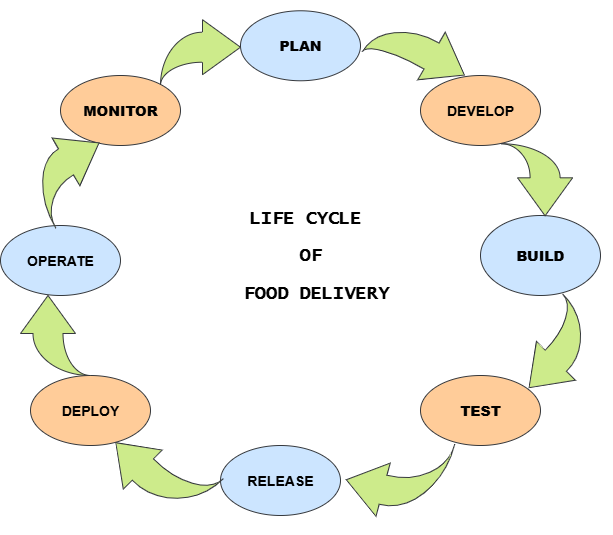

The diagram above was exported from draw.io. Its source (the exported page's mxGraphModel, read from the mxfile embedded in the PNG):
<mxGraphModel dx="947" dy="1611" grid="1" gridSize="10" guides="1" tooltips="1" connect="1" arrows="1" fold="1" page="1" pageScale="1" pageWidth="850" pageHeight="1100" math="0" shadow="0">
  <root>
    <mxCell id="0" />
    <mxCell id="1" parent="0" />
    <mxCell id="5-JZnEAw1fBK0iVdVkh9-1" value="&lt;h3&gt;&lt;b&gt;PLAN&lt;/b&gt;&lt;/h3&gt;" style="ellipse;whiteSpace=wrap;html=1;fillColor=#cce5ff;strokeColor=#36393d;" vertex="1" parent="1">
      <mxGeometry x="310" y="-4.73" width="120" height="70" as="geometry" />
    </mxCell>
    <mxCell id="5-JZnEAw1fBK0iVdVkh9-2" value="&lt;h3&gt;DEPLOY&lt;/h3&gt;" style="ellipse;whiteSpace=wrap;html=1;fillColor=#ffcc99;strokeColor=#36393d;" vertex="1" parent="1">
      <mxGeometry x="100" y="360" width="120" height="70" as="geometry" />
    </mxCell>
    <mxCell id="5-JZnEAw1fBK0iVdVkh9-3" value="&lt;h3&gt;DEVELOP&lt;/h3&gt;" style="ellipse;whiteSpace=wrap;html=1;fillColor=#ffcc99;strokeColor=#36393d;" vertex="1" parent="1">
      <mxGeometry x="490" y="60" width="120" height="70" as="geometry" />
    </mxCell>
    <mxCell id="5-JZnEAw1fBK0iVdVkh9-4" value="&lt;h3&gt;&lt;b&gt;MONITOR&lt;/b&gt;&lt;/h3&gt;" style="ellipse;whiteSpace=wrap;html=1;fillColor=#ffcc99;strokeColor=#36393d;" vertex="1" parent="1">
      <mxGeometry x="130" y="60" width="120" height="70" as="geometry" />
    </mxCell>
    <mxCell id="5-JZnEAw1fBK0iVdVkh9-5" value="&lt;h3&gt;OPERATE&lt;/h3&gt;" style="ellipse;whiteSpace=wrap;html=1;fillColor=#cce5ff;strokeColor=#36393d;" vertex="1" parent="1">
      <mxGeometry x="70" y="210" width="120" height="70" as="geometry" />
    </mxCell>
    <mxCell id="5-JZnEAw1fBK0iVdVkh9-6" value="&lt;h3&gt;&lt;b&gt;BUILD&lt;/b&gt;&lt;/h3&gt;" style="ellipse;whiteSpace=wrap;html=1;fillColor=#cce5ff;strokeColor=#36393d;" vertex="1" parent="1">
      <mxGeometry x="550" y="200" width="120" height="80" as="geometry" />
    </mxCell>
    <mxCell id="5-JZnEAw1fBK0iVdVkh9-7" value="&lt;h3&gt;&lt;b&gt;TEST&lt;/b&gt;&lt;/h3&gt;" style="ellipse;whiteSpace=wrap;html=1;fillColor=#ffcc99;strokeColor=#36393d;" vertex="1" parent="1">
      <mxGeometry x="490" y="360" width="120" height="70" as="geometry" />
    </mxCell>
    <mxCell id="5-JZnEAw1fBK0iVdVkh9-8" value="&lt;h3&gt;RELEASE&lt;/h3&gt;" style="ellipse;whiteSpace=wrap;html=1;fillColor=#cce5ff;strokeColor=#36393d;" vertex="1" parent="1">
      <mxGeometry x="290" y="430" width="120" height="70" as="geometry" />
    </mxCell>
    <mxCell id="5-JZnEAw1fBK0iVdVkh9-36" value="" style="html=1;shadow=0;dashed=0;align=center;verticalAlign=middle;shape=mxgraph.arrows2.jumpInArrow;dy=15;dx=38;arrowHead=55.18;rotation=-30;fillColor=#cdeb8b;strokeColor=#36393d;" vertex="1" parent="1">
      <mxGeometry x="100" y="118.17" width="80" height="80" as="geometry" />
    </mxCell>
    <mxCell id="5-JZnEAw1fBK0iVdVkh9-37" value="" style="html=1;shadow=0;dashed=0;align=center;verticalAlign=middle;shape=mxgraph.arrows2.jumpInArrow;dy=15;dx=38;arrowHead=55;direction=north;fillColor=#cdeb8b;strokeColor=#36393d;" vertex="1" parent="1">
      <mxGeometry x="90" y="280" width="70" height="80" as="geometry" />
    </mxCell>
    <mxCell id="5-JZnEAw1fBK0iVdVkh9-39" value="" style="html=1;shadow=0;dashed=0;align=center;verticalAlign=middle;shape=mxgraph.arrows2.jumpInArrow;dy=15;dx=38;arrowHead=55;direction=north;rotation=-45;fillColor=#cdeb8b;strokeColor=#36393d;" vertex="1" parent="1">
      <mxGeometry x="190.33" y="404.16" width="78.14" height="101.38" as="geometry" />
    </mxCell>
    <mxCell id="5-JZnEAw1fBK0iVdVkh9-41" value="" style="html=1;shadow=0;dashed=0;align=center;verticalAlign=middle;shape=mxgraph.arrows2.jumpInArrow;dy=15;dx=38;arrowHead=55;direction=south;rotation=105;fillColor=#cdeb8b;strokeColor=#36393d;" vertex="1" parent="1">
      <mxGeometry x="421.55" y="412.02" width="90" height="95.54" as="geometry" />
    </mxCell>
    <mxCell id="5-JZnEAw1fBK0iVdVkh9-42" value="" style="html=1;shadow=0;dashed=0;align=center;verticalAlign=middle;shape=mxgraph.arrows2.jumpInArrow;dy=15;dx=38;arrowHead=55;rotation=-225;fillColor=#cdeb8b;strokeColor=#36393d;" vertex="1" parent="1">
      <mxGeometry x="580" y="300" width="90" height="70" as="geometry" />
    </mxCell>
    <mxCell id="5-JZnEAw1fBK0iVdVkh9-46" value="" style="html=1;shadow=0;dashed=0;align=center;verticalAlign=middle;shape=mxgraph.arrows2.jumpInArrow;dy=15;dx=38;arrowHead=55;rotation=0;fillColor=#cdeb8b;strokeColor=#36393d;" vertex="1" parent="1">
      <mxGeometry x="230" y="4.21" width="80" height="65.79" as="geometry" />
    </mxCell>
    <mxCell id="5-JZnEAw1fBK0iVdVkh9-47" value="" style="html=1;shadow=0;dashed=0;align=center;verticalAlign=middle;shape=mxgraph.arrows2.jumpInArrow;dy=15;dx=38;arrowHead=55;rotation=30;fillColor=#cdeb8b;strokeColor=#36393d;" vertex="1" parent="1">
      <mxGeometry x="439.7" y="6.74" width="99.97" height="58.53" as="geometry" />
    </mxCell>
    <mxCell id="5-JZnEAw1fBK0iVdVkh9-49" value="" style="html=1;shadow=0;dashed=0;align=center;verticalAlign=middle;shape=mxgraph.arrows2.jumpInArrow;dy=15;dx=38;arrowHead=55;rotation=90;fillColor=#cdeb8b;strokeColor=#36393d;" vertex="1" parent="1">
      <mxGeometry x="570.16" y="128.39" width="72.1" height="71.77" as="geometry" />
    </mxCell>
    <mxCell id="5-JZnEAw1fBK0iVdVkh9-50" value="&lt;h2 style=&quot;&quot;&gt;&lt;font style=&quot;&quot; face=&quot;Lucida Console&quot;&gt;LIFE CYCLE&amp;nbsp;&lt;/font&gt;&lt;/h2&gt;&lt;h2 style=&quot;&quot;&gt;&lt;font style=&quot;&quot; face=&quot;Lucida Console&quot;&gt;OF&lt;/font&gt;&lt;/h2&gt;&lt;h2 style=&quot;&quot;&gt;&lt;font style=&quot;&quot; face=&quot;Lucida Console&quot;&gt;&amp;nbsp;FOOD DELIVERY&lt;/font&gt;&lt;/h2&gt;" style="text;html=1;align=center;verticalAlign=middle;resizable=0;points=[];autosize=1;strokeColor=none;fillColor=none;" vertex="1" parent="1">
      <mxGeometry x="290" y="170" width="180" height="140" as="geometry" />
    </mxCell>
  </root>
</mxGraphModel>